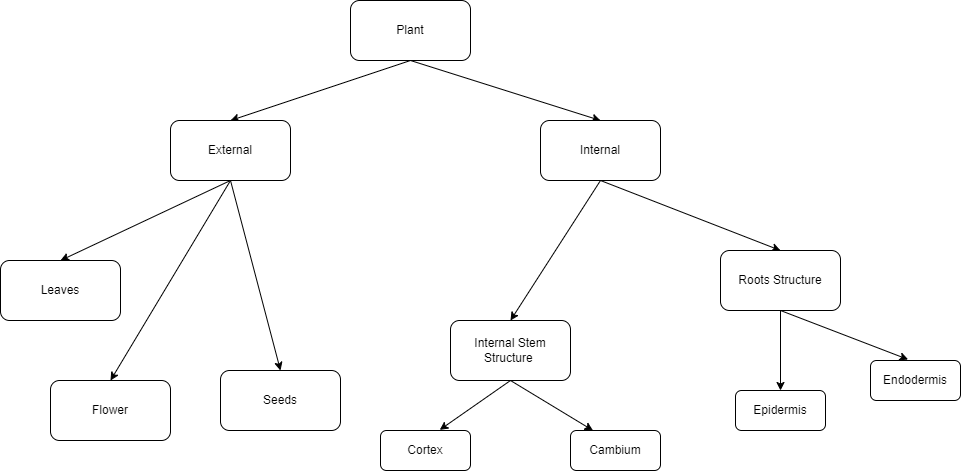

The diagram above was exported from draw.io. Its source (the exported page's mxGraphModel, read from the mxfile embedded in the PNG):
<mxGraphModel dx="1036" dy="606" grid="1" gridSize="10" guides="1" tooltips="1" connect="1" arrows="1" fold="1" page="1" pageScale="1" pageWidth="850" pageHeight="1100" math="0" shadow="0">
  <root>
    <mxCell id="0" />
    <mxCell id="1" parent="0" />
    <mxCell id="845-nfjskr84EKKKgAcY-1" style="edgeStyle=none;rounded=0;orthogonalLoop=1;jettySize=auto;html=1;exitX=0.5;exitY=1;exitDx=0;exitDy=0;entryX=0.5;entryY=0;entryDx=0;entryDy=0;" edge="1" parent="1" source="845-nfjskr84EKKKgAcY-3" target="845-nfjskr84EKKKgAcY-10">
      <mxGeometry relative="1" as="geometry" />
    </mxCell>
    <mxCell id="845-nfjskr84EKKKgAcY-2" style="edgeStyle=none;rounded=0;orthogonalLoop=1;jettySize=auto;html=1;exitX=0.5;exitY=1;exitDx=0;exitDy=0;entryX=0.5;entryY=0;entryDx=0;entryDy=0;" edge="1" parent="1" source="845-nfjskr84EKKKgAcY-3" target="845-nfjskr84EKKKgAcY-9">
      <mxGeometry relative="1" as="geometry" />
    </mxCell>
    <mxCell id="845-nfjskr84EKKKgAcY-3" value="Plant" style="rounded=1;whiteSpace=wrap;html=1;" vertex="1" parent="1">
      <mxGeometry x="360" y="30" width="120" height="60" as="geometry" />
    </mxCell>
    <mxCell id="845-nfjskr84EKKKgAcY-4" style="edgeStyle=none;rounded=0;orthogonalLoop=1;jettySize=auto;html=1;exitX=0.5;exitY=1;exitDx=0;exitDy=0;entryX=0.5;entryY=0;entryDx=0;entryDy=0;" edge="1" parent="1" source="845-nfjskr84EKKKgAcY-10" target="845-nfjskr84EKKKgAcY-12">
      <mxGeometry relative="1" as="geometry" />
    </mxCell>
    <mxCell id="845-nfjskr84EKKKgAcY-5" style="edgeStyle=none;rounded=0;orthogonalLoop=1;jettySize=auto;html=1;exitX=0.5;exitY=1;exitDx=0;exitDy=0;entryX=0.5;entryY=0;entryDx=0;entryDy=0;" edge="1" parent="1" source="845-nfjskr84EKKKgAcY-10" target="845-nfjskr84EKKKgAcY-14">
      <mxGeometry relative="1" as="geometry" />
    </mxCell>
    <mxCell id="845-nfjskr84EKKKgAcY-6" style="edgeStyle=none;rounded=0;orthogonalLoop=1;jettySize=auto;html=1;exitX=0.5;exitY=1;exitDx=0;exitDy=0;entryX=0.5;entryY=0;entryDx=0;entryDy=0;" edge="1" parent="1" source="845-nfjskr84EKKKgAcY-9" target="845-nfjskr84EKKKgAcY-16">
      <mxGeometry relative="1" as="geometry" />
    </mxCell>
    <mxCell id="845-nfjskr84EKKKgAcY-7" style="edgeStyle=none;rounded=0;orthogonalLoop=1;jettySize=auto;html=1;exitX=0.5;exitY=1;exitDx=0;exitDy=0;entryX=0.5;entryY=0;entryDx=0;entryDy=0;" edge="1" parent="1" source="845-nfjskr84EKKKgAcY-9" target="845-nfjskr84EKKKgAcY-15">
      <mxGeometry relative="1" as="geometry" />
    </mxCell>
    <mxCell id="845-nfjskr84EKKKgAcY-8" style="edgeStyle=none;rounded=0;orthogonalLoop=1;jettySize=auto;html=1;exitX=0.5;exitY=1;exitDx=0;exitDy=0;entryX=0.5;entryY=0;entryDx=0;entryDy=0;" edge="1" parent="1" source="845-nfjskr84EKKKgAcY-9" target="845-nfjskr84EKKKgAcY-17">
      <mxGeometry relative="1" as="geometry">
        <mxPoint x="230" y="430" as="targetPoint" />
      </mxGeometry>
    </mxCell>
    <mxCell id="845-nfjskr84EKKKgAcY-9" value="External" style="rounded=1;whiteSpace=wrap;html=1;" vertex="1" parent="1">
      <mxGeometry x="180" y="150" width="120" height="60" as="geometry" />
    </mxCell>
    <mxCell id="845-nfjskr84EKKKgAcY-10" value="Internal" style="rounded=1;whiteSpace=wrap;html=1;" vertex="1" parent="1">
      <mxGeometry x="550" y="150" width="120" height="60" as="geometry" />
    </mxCell>
    <mxCell id="845-nfjskr84EKKKgAcY-11" style="rounded=0;orthogonalLoop=1;jettySize=auto;html=1;exitX=0.5;exitY=1;exitDx=0;exitDy=0;entryX=0.25;entryY=0;entryDx=0;entryDy=0;" edge="1" parent="1" source="845-nfjskr84EKKKgAcY-12" target="845-nfjskr84EKKKgAcY-23">
      <mxGeometry relative="1" as="geometry" />
    </mxCell>
    <mxCell id="845-nfjskr84EKKKgAcY-12" value="Internal Stem Structure&amp;nbsp;" style="rounded=1;whiteSpace=wrap;html=1;" vertex="1" parent="1">
      <mxGeometry x="460" y="350" width="120" height="60" as="geometry" />
    </mxCell>
    <mxCell id="845-nfjskr84EKKKgAcY-13" style="rounded=0;orthogonalLoop=1;jettySize=auto;html=1;exitX=0.5;exitY=1;exitDx=0;exitDy=0;entryX=0.5;entryY=0;entryDx=0;entryDy=0;" edge="1" parent="1" source="845-nfjskr84EKKKgAcY-14" target="845-nfjskr84EKKKgAcY-18">
      <mxGeometry relative="1" as="geometry" />
    </mxCell>
    <mxCell id="845-nfjskr84EKKKgAcY-14" value="Roots Structure" style="rounded=1;whiteSpace=wrap;html=1;" vertex="1" parent="1">
      <mxGeometry x="730" y="280" width="120" height="60" as="geometry" />
    </mxCell>
    <mxCell id="845-nfjskr84EKKKgAcY-15" value="Leaves" style="rounded=1;whiteSpace=wrap;html=1;" vertex="1" parent="1">
      <mxGeometry x="10" y="290" width="120" height="60" as="geometry" />
    </mxCell>
    <mxCell id="845-nfjskr84EKKKgAcY-16" value="Flower" style="rounded=1;whiteSpace=wrap;html=1;" vertex="1" parent="1">
      <mxGeometry x="60" y="410" width="120" height="60" as="geometry" />
    </mxCell>
    <mxCell id="845-nfjskr84EKKKgAcY-17" value="Seeds" style="rounded=1;whiteSpace=wrap;html=1;" vertex="1" parent="1">
      <mxGeometry x="230" y="400" width="120" height="60" as="geometry" />
    </mxCell>
    <mxCell id="845-nfjskr84EKKKgAcY-18" value="Epidermis" style="rounded=1;whiteSpace=wrap;html=1;" vertex="1" parent="1">
      <mxGeometry x="745" y="420" width="90" height="40" as="geometry" />
    </mxCell>
    <mxCell id="845-nfjskr84EKKKgAcY-19" value="Endodermis" style="rounded=1;whiteSpace=wrap;html=1;" vertex="1" parent="1">
      <mxGeometry x="880" y="390" width="90" height="40" as="geometry" />
    </mxCell>
    <mxCell id="845-nfjskr84EKKKgAcY-20" style="rounded=0;orthogonalLoop=1;jettySize=auto;html=1;exitX=0.5;exitY=1;exitDx=0;exitDy=0;entryX=0.418;entryY=-0.025;entryDx=0;entryDy=0;entryPerimeter=0;" edge="1" parent="1" source="845-nfjskr84EKKKgAcY-14" target="845-nfjskr84EKKKgAcY-19">
      <mxGeometry relative="1" as="geometry" />
    </mxCell>
    <mxCell id="845-nfjskr84EKKKgAcY-21" value="Cortex" style="rounded=1;whiteSpace=wrap;html=1;" vertex="1" parent="1">
      <mxGeometry x="390" y="460" width="90" height="40" as="geometry" />
    </mxCell>
    <mxCell id="845-nfjskr84EKKKgAcY-22" style="rounded=0;orthogonalLoop=1;jettySize=auto;html=1;exitX=0.5;exitY=1;exitDx=0;exitDy=0;entryX=0.658;entryY=-0.015;entryDx=0;entryDy=0;entryPerimeter=0;" edge="1" parent="1" source="845-nfjskr84EKKKgAcY-12" target="845-nfjskr84EKKKgAcY-21">
      <mxGeometry relative="1" as="geometry" />
    </mxCell>
    <mxCell id="845-nfjskr84EKKKgAcY-23" value="Cambium" style="rounded=1;whiteSpace=wrap;html=1;" vertex="1" parent="1">
      <mxGeometry x="580" y="460" width="90" height="40" as="geometry" />
    </mxCell>
  </root>
</mxGraphModel>